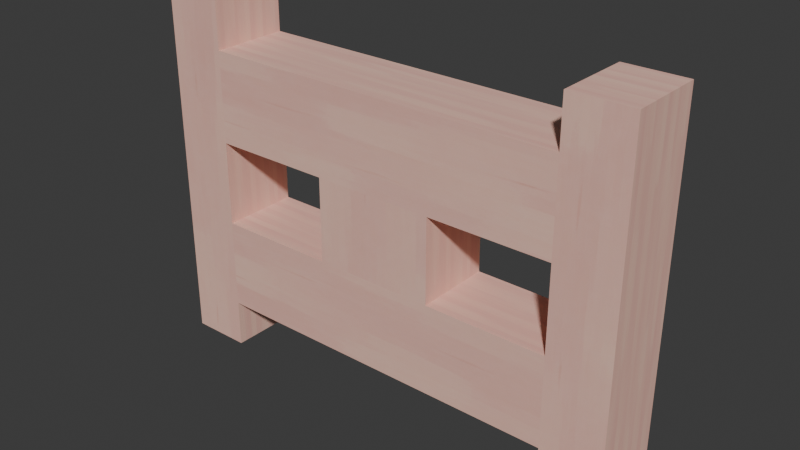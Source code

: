 # Source: PinkFence.blend  (saved by Blender 5.2.44; exported with 4.5.12 LTS)
import bpy
from mathutils import Matrix  # noqa: F401  (used for matrix-valued properties, if any)

bpy.ops.wm.read_factory_settings(use_empty=True)
scene = bpy.context.scene
scene.name = 'Scene'

# ---- collections
col_collection = bpy.data.collections.new('Collection'); scene.collection.children.link(col_collection)

# ---- images (referenced by path relative to the original .blend; pixels are not part of the script)
import os
ASSET_DIR = os.environ.get("B2B_ASSET_DIR", "")  # directory of the original .blend (textures are referenced by path, not embedded)
HERE = os.path.dirname(os.path.abspath(__file__))  # packed textures are extracted next to this script under _unpacked/

def load_image(name, relpath, width, height, colorspace="sRGB"):
    """Load a texture the original file referenced (path relative to the .blend, or extracted next to this script)."""
    p = next((c for c in (os.path.join(HERE, relpath), os.path.join(ASSET_DIR, relpath)) if relpath and os.path.exists(c)), "")
    if p:
        img = bpy.data.images.load(p, check_existing=True)
        img.name = name
    else:  # same state as the original file: an image datablock whose file is absent (Cycles renders it pink)
        img = bpy.data.images.new(name, width, height)
        img.source = "FILE"
        img.filepath = "//" + (relpath or name)
    img.colorspace_settings.name = colorspace
    return img
img_pinkfence_wood_png = load_image('PinkFence_Wood.png', '_unpacked/PinkFence_Wood.83535270.png', 1254, 1254, 'sRGB')

# ---- materials (node trees are filled in below, after node groups)
mat_pinkfence_wood = bpy.data.materials.new('PinkFence_Wood')

# ---- material node trees
mat_pinkfence_wood.use_nodes = True; mat_pinkfence_wood.node_tree.nodes.clear()
_N = mat_pinkfence_wood.node_tree.nodes; _L = mat_pinkfence_wood.node_tree.links
n0 = _N.new('ShaderNodeBsdfPrincipled'); n0.name = 'Principled BSDF'; n0.location = (-200, 100)
n0.inputs[2].default_value = 0.78
n0.inputs[10].default_value = 0.005
n1 = _N.new('ShaderNodeOutputMaterial'); n1.name = 'Material Output'; n1.location = (200, 100)
n2 = _N.new('ShaderNodeTexImage'); n2.name = 'Image Texture'; n2.location = (0, 0)
n2.image = img_pinkfence_wood_png
_L.new(n0.outputs[0], n1.inputs[0])
_L.new(n2.outputs[0], n0.inputs[0])
n1.is_active_output = True

# ---- world
world_world = bpy.data.worlds.new('World'); scene.world = world_world
world_world.use_nodes = True; world_world.node_tree.nodes.clear()
_N = world_world.node_tree.nodes; _L = world_world.node_tree.links
n0 = _N.new('ShaderNodeOutputWorld'); n0.name = 'World Output'; n0.location = (200, 100)
n1 = _N.new('ShaderNodeBackground'); n1.name = 'Background'; n1.location = (-200, 100)
n1.inputs[0].default_value = (0.05088, 0.05088, 0.05088, 1.0)
_L.new(n1.outputs[0], n0.inputs[0])
n0.is_active_output = True
world_world.color = (0.05088, 0.05088, 0.05088)
world_world.sun_shadow_jitter_overblur = 0.0

# ---- meshes
me_pinkfence_mesh = bpy.data.meshes.new('PinkFence_Mesh')
me_pinkfence_mesh.from_pydata([(-0.5, -0.08, 0.0), (-0.375, -0.08, 0.0), (-0.375, -0.08, 0.1), (-0.5, -0.08, 0.1), (-0.375, 0.08, 0.0), (-0.5, 0.08, 0.0), (-0.5, 0.08, 0.1), (-0.375, 0.08, 0.1), (-0.375, -0.08, 0.2875), (-0.5, -0.08, 0.2875), (-0.5, 0.08, 0.2875), (-0.375, 0.08, 0.2875), (-0.375, -0.08, 0.4625), (-0.5, -0.08, 0.4625), (-0.5, 0.08, 0.4625), (-0.375, 0.08, 0.4625), (-0.375, -0.08, 0.65), (-0.5, -0.08, 0.65), (-0.5, 0.08, 0.65), (-0.375, 0.08, 0.65), (-0.375, -0.08, 0.75), (-0.5, -0.08, 0.75), (-0.5, 0.08, 0.75), (-0.375, 0.08, 0.75), (-0.125, -0.08, 0.1), (-0.125, -0.08, 0.2875), (-0.125, 0.08, 0.1), (-0.125, 0.08, 0.2875), (-0.125, -0.08, 0.4625), (-0.125, -0.08, 0.65), (-0.125, 0.08, 0.4625), (-0.125, 0.08, 0.65), (0.125, -0.08, 0.1), (0.125, -0.08, 0.2875), (0.125, 0.08, 0.1), (0.125, 0.08, 0.2875), (0.125, -0.08, 0.4625), (0.125, 0.08, 0.4625), (0.125, -0.08, 0.65), (0.125, 0.08, 0.65), (0.375, -0.08, 0.1), (0.375, -0.08, 0.2875), (0.375, 0.08, 0.1), (0.375, 0.08, 0.2875), (0.375, -0.08, 0.4625), (0.375, -0.08, 0.65), (0.375, 0.08, 0.4625), (0.375, 0.08, 0.65), (0.375, -0.08, 0.0), (0.5, -0.08, 0.0), (0.5, -0.08, 0.1), (0.5, 0.08, 0.0), (0.375, 0.08, 0.0), (0.5, 0.08, 0.1), (0.5, -0.08, 0.2875), (0.5, 0.08, 0.2875), (0.5, -0.08, 0.4625), (0.5, 0.08, 0.4625), (0.5, -0.08, 0.65), (0.5, 0.08, 0.65), (0.5, -0.08, 0.75), (0.375, -0.08, 0.75), (0.375, 0.08, 0.75), (0.5, 0.08, 0.75)], [], [(0, 1, 2, 3), (4, 5, 6, 7), (5, 0, 3, 6), (1, 4, 7, 2), (5, 4, 1, 0), (3, 2, 8, 9), (7, 6, 10, 11), (6, 3, 9, 10), (9, 8, 12, 13), (11, 10, 14, 15), (10, 9, 13, 14), (8, 11, 15, 12), (13, 12, 16, 17), (15, 14, 18, 19), (14, 13, 17, 18), (17, 16, 20, 21), (19, 18, 22, 23), (18, 17, 21, 22), (16, 19, 23, 20), (21, 20, 23, 22), (2, 24, 25, 8), (26, 7, 11, 27), (7, 26, 24, 2), (8, 25, 27, 11), (12, 28, 29, 16), (30, 15, 19, 31), (15, 30, 28, 12), (16, 29, 31, 19), (24, 32, 33, 25), (34, 26, 27, 35), (26, 34, 32, 24), (25, 33, 36, 28), (35, 27, 30, 37), (27, 25, 28, 30), (33, 35, 37, 36), (28, 36, 38, 29), (37, 30, 31, 39), (29, 38, 39, 31), (32, 40, 41, 33), (42, 34, 35, 43), (34, 42, 40, 32), (33, 41, 43, 35), (36, 44, 45, 38), (46, 37, 39, 47), (37, 46, 44, 36), (38, 45, 47, 39), (48, 49, 50, 40), (51, 52, 42, 53), (52, 48, 40, 42), (49, 51, 53, 50), (52, 51, 49, 48), (40, 50, 54, 41), (53, 42, 43, 55), (50, 53, 55, 54), (41, 54, 56, 44), (55, 43, 46, 57), (43, 41, 44, 46), (54, 55, 57, 56), (44, 56, 58, 45), (57, 46, 47, 59), (56, 57, 59, 58), (45, 58, 60, 61), (59, 47, 62, 63), (47, 45, 61, 62), (58, 59, 63, 60), (61, 60, 63, 62)])
_uv = me_pinkfence_mesh.uv_layers.new(name='UVMap')
_uv.uv.foreach_set('vector', [0.0, 0.0, 0.0, 0.125, 0.1333, 0.125, 0.1333, 0.0, 0.0, 0.125, 0.0, 0.0, 0.1333, 0.0, 0.1333, 0.125, 0.0, 1.0, 0.0, -7.451e-09, 0.1333, -7.451e-09, 0.1333, 1.0, 0.0, -7.451e-09, 0.0, 1.0, 0.1333, 1.0, 0.1333, -7.451e-09, 0.0, 1.0, 0.125, 1.0, 0.125, -7.451e-09, 0.0, -7.451e-09, 0.1333, 0.0, 0.1333, 0.125, 0.3833, 0.125, 0.3833, 0.0, 0.1333, 0.125, 0.1333, 0.0, 0.3833, 0.0, 0.3833, 0.125, 0.1333, 1.0, 0.1333, -7.451e-09, 0.3833, -7.451e-09, 0.3833, 1.0, 0.3833, 0.0, 0.3833, 0.125, 0.6167, 0.125, 0.6167, 0.0, 0.3833, 0.125, 0.3833, 0.0, 0.6167, 0.0, 0.6167, 0.125, 0.3833, 1.0, 0.3833, -7.451e-09, 0.6167, -7.451e-09, 0.6167, 1.0, 0.3833, -7.451e-09, 0.3833, 1.0, 0.6167, 1.0, 0.6167, -7.451e-09, 0.6167, 0.0, 0.6167, 0.125, 0.8667, 0.125, 0.8667, 0.0, 0.6167, 0.125, 0.6167, 0.0, 0.8667, 0.0, 0.8667, 0.125, 0.6167, 1.0, 0.6167, -7.451e-09, 0.8667, -7.451e-09, 0.8667, 1.0, 0.8667, 0.0, 0.8667, 0.125, 1.0, 0.125, 1.0, 0.0, 0.8667, 0.125, 0.8667, 0.0, 1.0, 0.0, 1.0, 0.125, 0.8667, 1.0, 0.8667, -7.451e-09, 1.0, -7.451e-09, 1.0, 1.0, 0.8667, -7.451e-09, 0.8667, 1.0, 1.0, 1.0, 1.0, -7.451e-09, 0.0, -7.451e-09, 0.125, -7.451e-09, 0.125, 1.0, 0.0, 1.0, 0.125, 0.1333, 0.375, 0.1333, 0.375, 0.3833, 0.125, 0.3833, 0.375, 0.1333, 0.125, 0.1333, 0.125, 0.3833, 0.375, 0.3833, 0.125, 1.0, 0.375, 1.0, 0.375, -7.451e-09, 0.125, -7.451e-09, 0.125, -7.451e-09, 0.375, -7.451e-09, 0.375, 1.0, 0.125, 1.0, 0.125, 0.6167, 0.375, 0.6167, 0.375, 0.8667, 0.125, 0.8667, 0.375, 0.6167, 0.125, 0.6167, 0.125, 0.8667, 0.375, 0.8667, 0.125, 1.0, 0.375, 1.0, 0.375, -7.451e-09, 0.125, -7.451e-09, 0.125, -7.451e-09, 0.375, -7.451e-09, 0.375, 1.0, 0.125, 1.0, 0.375, 0.1333, 0.625, 0.1333, 0.625, 0.3833, 0.375, 0.3833, 0.625, 0.1333, 0.375, 0.1333, 0.375, 0.3833, 0.625, 0.3833, 0.375, 1.0, 0.625, 1.0, 0.625, -7.451e-09, 0.375, -7.451e-09, 0.3833, 0.375, 0.3833, 0.625, 0.6167, 0.625, 0.6167, 0.375, 0.3833, 0.625, 0.3833, 0.375, 0.6167, 0.375, 0.6167, 0.625, 0.3833, 1.0, 0.3833, -7.451e-09, 0.6167, -7.451e-09, 0.6167, 1.0, 0.3833, -7.451e-09, 0.3833, 1.0, 0.6167, 1.0, 0.6167, -7.451e-09, 0.375, 0.6167, 0.625, 0.6167, 0.625, 0.8667, 0.375, 0.8667, 0.625, 0.6167, 0.375, 0.6167, 0.375, 0.8667, 0.625, 0.8667, 0.375, -7.451e-09, 0.625, -7.451e-09, 0.625, 1.0, 0.375, 1.0, 0.625, 0.1333, 0.875, 0.1333, 0.875, 0.3833, 0.625, 0.3833, 0.875, 0.1333, 0.625, 0.1333, 0.625, 0.3833, 0.875, 0.3833, 0.625, 1.0, 0.875, 1.0, 0.875, -7.451e-09, 0.625, -7.451e-09, 0.625, -7.451e-09, 0.875, -7.451e-09, 0.875, 1.0, 0.625, 1.0, 0.625, 0.6167, 0.875, 0.6167, 0.875, 0.8667, 0.625, 0.8667, 0.875, 0.6167, 0.625, 0.6167, 0.625, 0.8667, 0.875, 0.8667, 0.625, 1.0, 0.875, 1.0, 0.875, -7.451e-09, 0.625, -7.451e-09, 0.625, -7.451e-09, 0.875, -7.451e-09, 0.875, 1.0, 0.625, 1.0, 0.0, 0.875, 0.0, 1.0, 0.1333, 1.0, 0.1333, 0.875, 0.0, 1.0, 0.0, 0.875, 0.1333, 0.875, 0.1333, 1.0, 0.0, 1.0, 0.0, -7.451e-09, 0.1333, -7.451e-09, 0.1333, 1.0, 0.0, -7.451e-09, 0.0, 1.0, 0.1333, 1.0, 0.1333, -7.451e-09, 0.875, 1.0, 1.0, 1.0, 1.0, -7.451e-09, 0.875, -7.451e-09, 0.1333, 0.875, 0.1333, 1.0, 0.3833, 1.0, 0.3833, 0.875, 0.1333, 1.0, 0.1333, 0.875, 0.3833, 0.875, 0.3833, 1.0, 0.1333, -7.451e-09, 0.1333, 1.0, 0.3833, 1.0, 0.3833, -7.451e-09, 0.3833, 0.875, 0.3833, 1.0, 0.6167, 1.0, 0.6167, 0.875, 0.3833, 1.0, 0.3833, 0.875, 0.6167, 0.875, 0.6167, 1.0, 0.3833, 1.0, 0.3833, -7.451e-09, 0.6167, -7.451e-09, 0.6167, 1.0, 0.3833, -7.451e-09, 0.3833, 1.0, 0.6167, 1.0, 0.6167, -7.451e-09, 0.6167, 0.875, 0.6167, 1.0, 0.8667, 1.0, 0.8667, 0.875, 0.6167, 1.0, 0.6167, 0.875, 0.8667, 0.875, 0.8667, 1.0, 0.6167, -7.451e-09, 0.6167, 1.0, 0.8667, 1.0, 0.8667, -7.451e-09, 0.8667, 0.875, 0.8667, 1.0, 1.0, 1.0, 1.0, 0.875, 0.8667, 1.0, 0.8667, 0.875, 1.0, 0.875, 1.0, 1.0, 0.8667, 1.0, 0.8667, -7.451e-09, 1.0, -7.451e-09, 1.0, 1.0, 0.8667, -7.451e-09, 0.8667, 1.0, 1.0, 1.0, 1.0, -7.451e-09, 0.875, -7.451e-09, 1.0, -7.451e-09, 1.0, 1.0, 0.875, 1.0])
me_pinkfence_mesh.materials.append(mat_pinkfence_wood)
me_pinkfence_mesh.update()

# ---- objects
ob_pinkfence = bpy.data.objects.new('PinkFence', me_pinkfence_mesh)

# ---- transforms, parenting, visibility, modifiers, constraints
ob_pinkfence.location = (0.0, 0.0, 0.0)

# ---- collection membership
col_collection.objects.link(ob_pinkfence)

# ---- scene / render settings (as saved in the file)
scene.frame_start = 1; scene.frame_end = 250; scene.frame_set(1)
scene.render.engine = 'BLENDER_EEVEE_NEXT'
scene.render.bake_bias = 0.0
scene.render.bake_samples = 0
scene.render.compositor_device = 'GPU'
scene.eevee.use_volume_custom_range = False
scene.eevee.fast_gi_thickness_near = 0.1
scene.eevee.fast_gi_thickness_far = 0.0
scene.eevee.ray_tracing_options.screen_trace_thickness = 0.1
bpy.context.view_layer.update()

# ---- added for rendering (the .blend has no active camera and no usable light): camera, sun
cam_auto = bpy.data.cameras.new('AutoCamera')
cam_auto.lens = 50.0
cam_auto.sensor_width = 36.0
cam_auto.clip_end = 1000.0
ob_auto_camera = bpy.data.objects.new('AutoCamera', cam_auto)
scene.collection.objects.link(ob_auto_camera)
ob_auto_camera.location = (1.16597, -1.39916, 1.30777)
ob_auto_camera.rotation_euler = (1.09748, -7.21219e-08, 0.694738)
scene.camera = ob_auto_camera
light_auto_sun = bpy.data.lights.new('AutoSun', 'SUN')
light_auto_sun.energy = 3.0
light_auto_sun.angle = 0.0523599
ob_auto_sun = bpy.data.objects.new('AutoSun', light_auto_sun)
scene.collection.objects.link(ob_auto_sun)
ob_auto_sun.rotation_euler = (0.872665, 0.174533, 0.523599)
bpy.context.view_layer.update()

